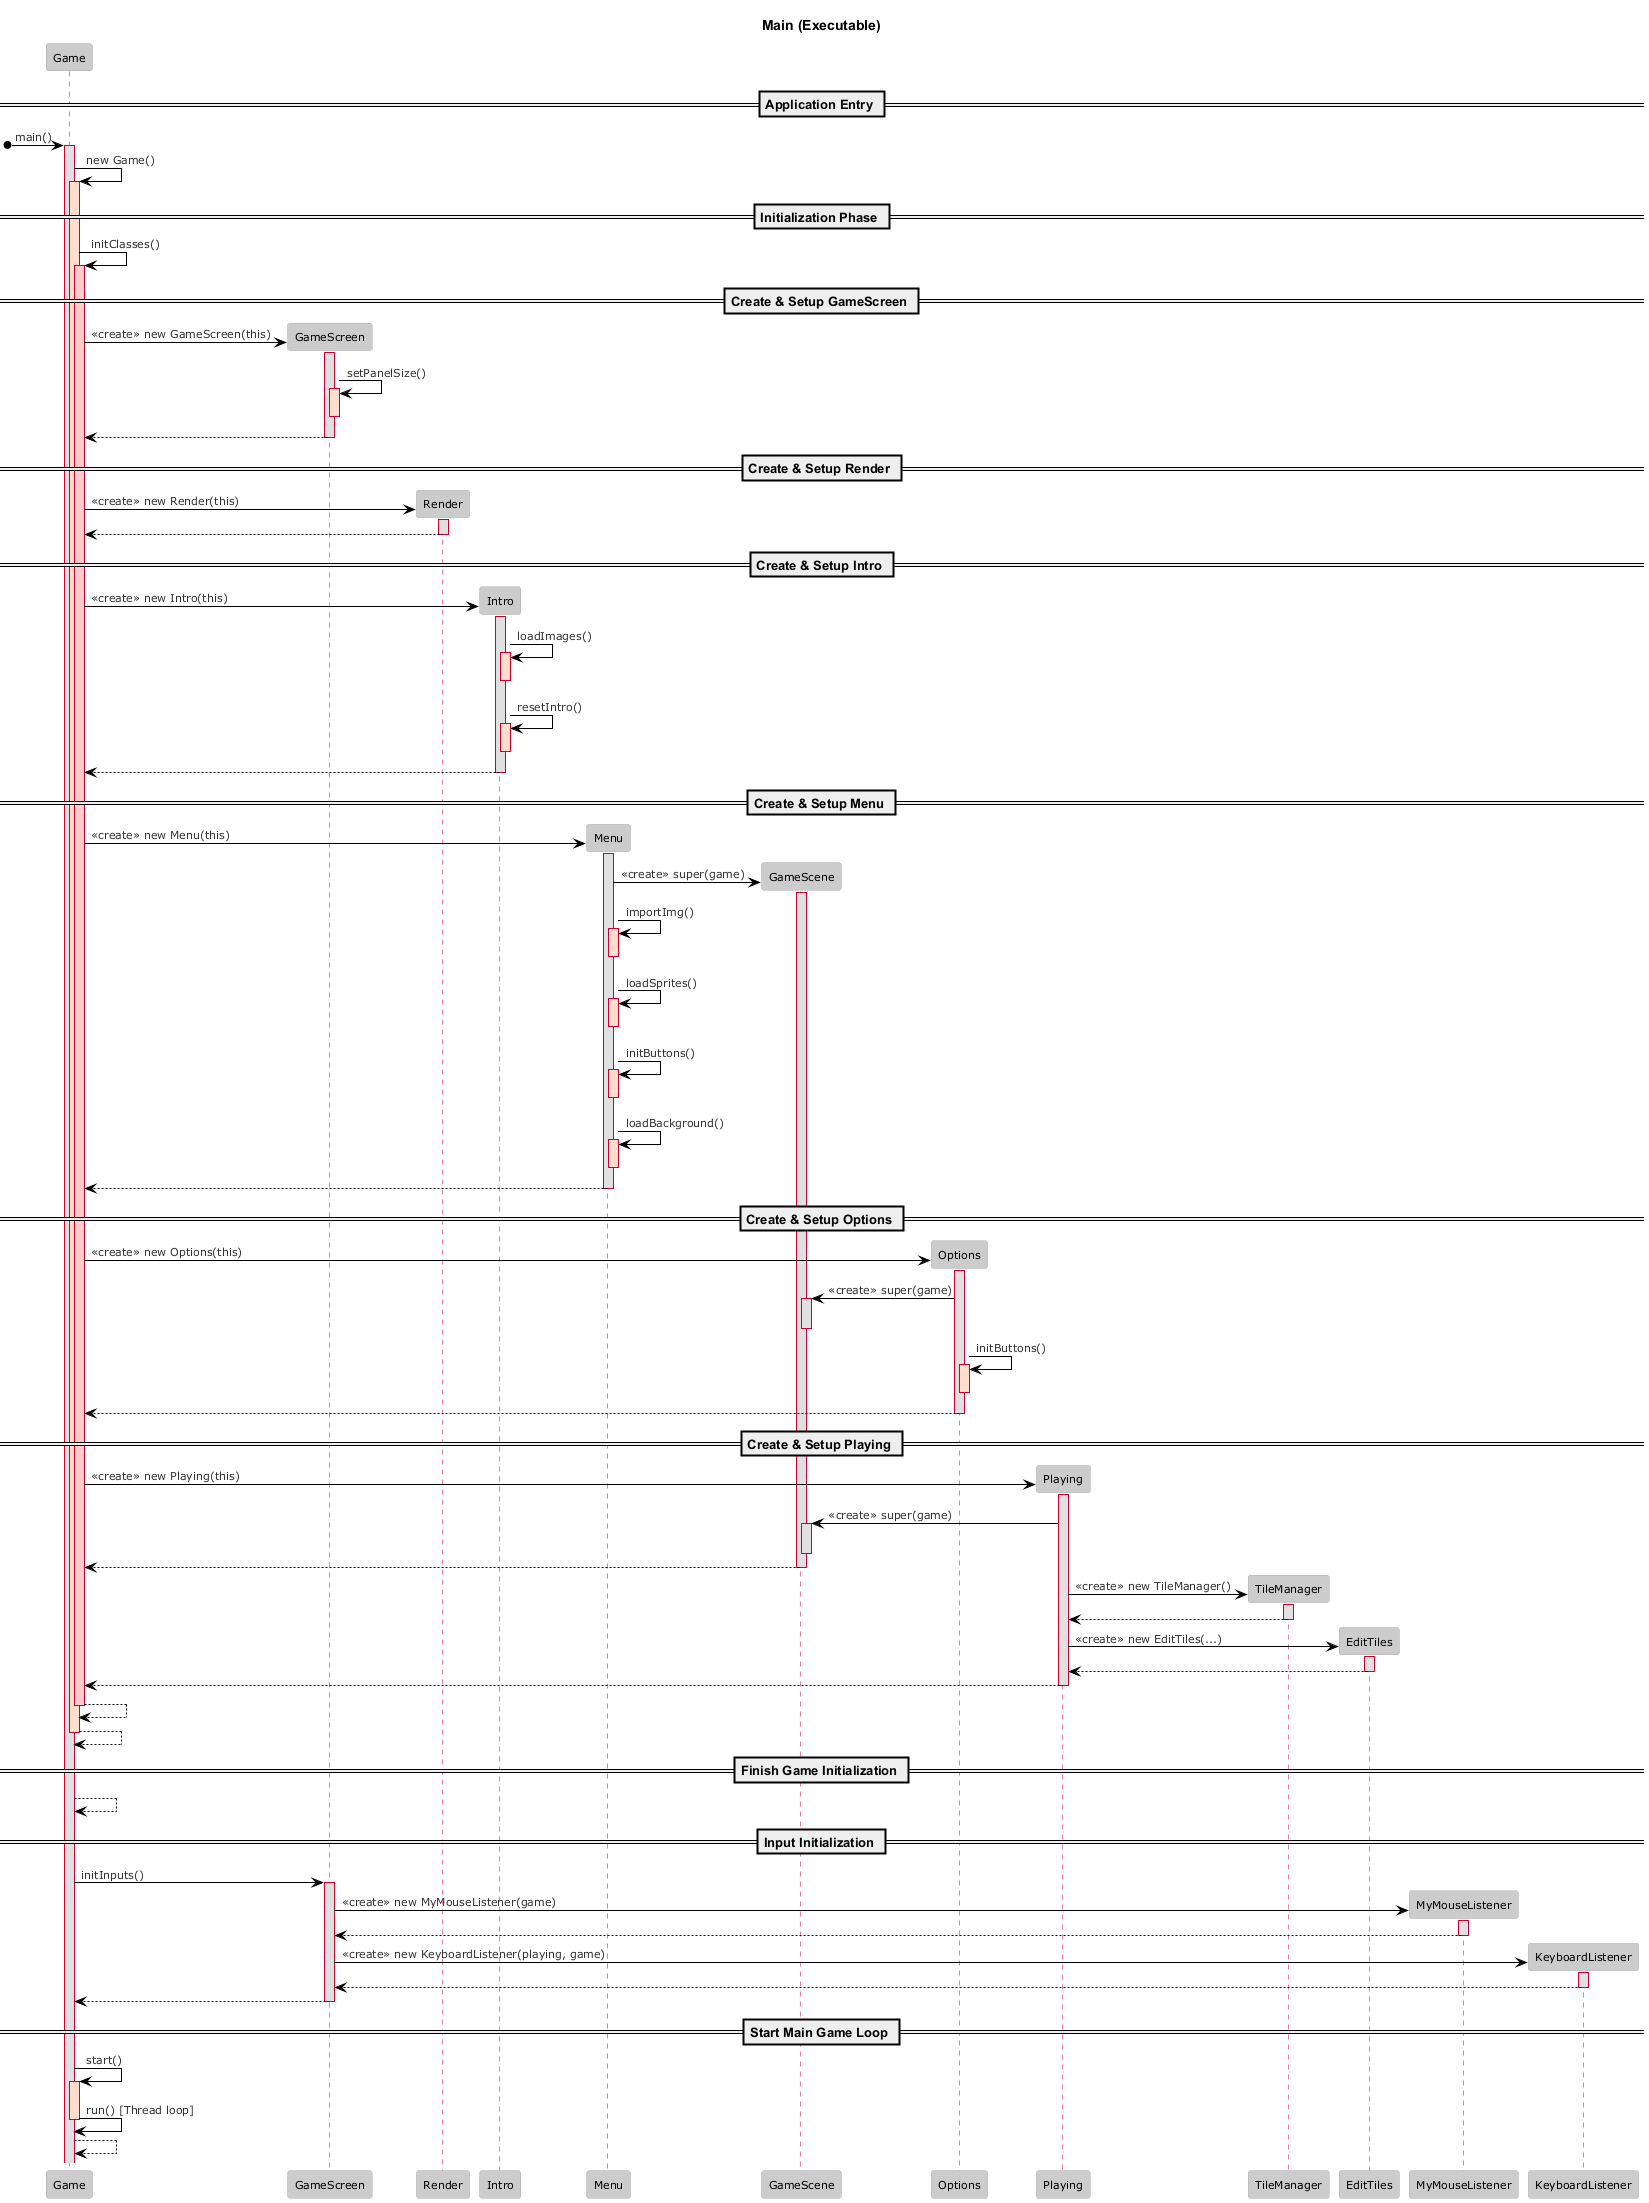

The diagram above was rendered by PlantUML. Its source (embedded in the PNG):
@startuml
!theme reddress-lightred

title Main (Executable)

== Application Entry ==
[o-> Game : main()
activate Game 
Game -> Game : new Game()
activate Game #FFDDCC

== Initialization Phase ==
Game -> Game : initClasses()
activate Game #FFCCCC

== Create & Setup GameScreen ==
create GameScreen
Game -> GameScreen : <<create>> new GameScreen(this)
activate GameScreen
GameScreen -> GameScreen : setPanelSize()
activate GameScreen #FFDDCC
deactivate GameScreen
GameScreen --> Game
deactivate GameScreen

== Create & Setup Render ==
create Render
Game -> Render : <<create>> new Render(this)
activate Render
Render --> Game
deactivate Render

== Create & Setup Intro ==
create Intro
Game -> Intro : <<create>> new Intro(this)
activate Intro
Intro -> Intro : loadImages()
activate Intro #FFDDCC
deactivate Intro
Intro -> Intro : resetIntro()
activate Intro #FFDDCC
deactivate Intro
Intro --> Game 
deactivate Intro

== Create & Setup Menu ==
create Menu
Game -> Menu : <<create>> new Menu(this)
activate Menu
create GameScene
Menu -> GameScene : <<create>> super(game)
activate GameScene
deactivate GameScene
Menu -> Menu : importImg()
activate Menu #FFDDCC
deactivate Menu
Menu -> Menu : loadSprites()
activate Menu #FFDDCC
deactivate Menu
Menu -> Menu : initButtons()
activate Menu #FFDDCC
deactivate Menu
Menu -> Menu : loadBackground()
activate Menu #FFDDCC
deactivate Menu
Menu --> Game
deactivate Menu

== Create & Setup Options ==
create Options
Game -> Options : <<create>> new Options(this)
activate Options
Options -> GameScene : <<create>> super(game)
activate GameScene
deactivate GameScene
Options -> Options : initButtons()
activate Options #FFDDCC
deactivate Options
Options --> Game
deactivate Options

== Create & Setup Playing ==
create Playing
Game -> Playing : <<create>> new Playing(this)
activate Playing


Playing -> GameScene : <<create>> super(game)
activate GameScene
deactivate GameScene
GameScene --> Game 
deactivate GameScene


create TileManager
Playing -> TileManager : <<create>> new TileManager()
activate TileManager
TileManager --> Playing
deactivate TileManager

create EditTiles
Playing -> EditTiles : <<create>> new EditTiles(...)
activate EditTiles
EditTiles --> Playing
deactivate EditTiles
Playing --> Game
deactivate Playing
Game --> Game
deactivate Game
Game --> Game

== Finish Game Initialization ==
deactivate Game #FFCCCC
Game --> Game

== Input Initialization ==
Game -> GameScreen : initInputs()
activate GameScreen

create MyMouseListener
GameScreen -> MyMouseListener : <<create>> new MyMouseListener(game)
activate MyMouseListener
MyMouseListener --> GameScreen
deactivate MyMouseListener

create KeyboardListener
GameScreen -> KeyboardListener : <<create>> new KeyboardListener(playing, game)
activate KeyboardListener
KeyboardListener --> GameScreen
deactivate KeyboardListener
GameScreen --> Game
deactivate GameScreen

== Start Main Game Loop ==
Game -> Game : start()
activate Game #FFDDCC
Game -> Game : run() [Thread loop]
deactivate Game
return

@enduml